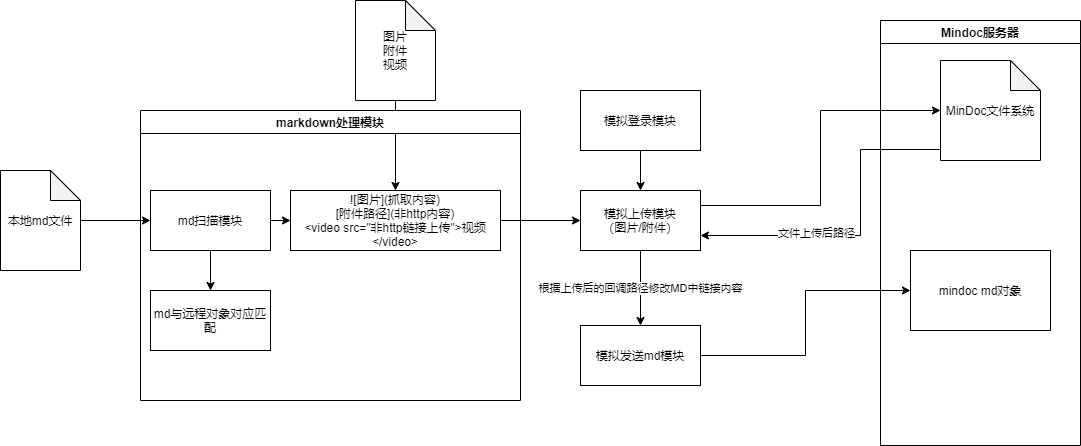

The diagram above was exported from draw.io. Its source (the exported page's mxGraphModel, read from the mxfile embedded in the PNG):
<mxGraphModel dx="1723" dy="897" grid="1" gridSize="10" guides="1" tooltips="1" connect="1" arrows="1" fold="1" page="1" pageScale="1" pageWidth="1169" pageHeight="827" math="0" shadow="0">
  <root>
    <mxCell id="0" />
    <mxCell id="1" parent="0" />
    <mxCell id="21" style="edgeStyle=orthogonalEdgeStyle;rounded=0;orthogonalLoop=1;jettySize=auto;html=1;exitX=0.5;exitY=1;exitDx=0;exitDy=0;entryX=0.5;entryY=0;entryDx=0;entryDy=0;" parent="1" source="6" target="9" edge="1">
      <mxGeometry relative="1" as="geometry" />
    </mxCell>
    <mxCell id="6" value="模拟登录模块" style="rounded=0;whiteSpace=wrap;html=1;" parent="1" vertex="1">
      <mxGeometry x="600" y="100" width="120" height="60" as="geometry" />
    </mxCell>
    <mxCell id="22" style="edgeStyle=orthogonalEdgeStyle;rounded=0;orthogonalLoop=1;jettySize=auto;html=1;exitX=1;exitY=0.25;exitDx=0;exitDy=0;entryX=0;entryY=0.5;entryDx=0;entryDy=0;entryPerimeter=0;" parent="1" source="9" target="25" edge="1">
      <mxGeometry relative="1" as="geometry">
        <mxPoint x="870" y="230" as="targetPoint" />
      </mxGeometry>
    </mxCell>
    <mxCell id="24" value="根据上传后的回调路径修改MD中链接内容" style="edgeStyle=orthogonalEdgeStyle;rounded=0;orthogonalLoop=1;jettySize=auto;html=1;exitX=0.5;exitY=1;exitDx=0;exitDy=0;entryX=0.5;entryY=0;entryDx=0;entryDy=0;" parent="1" source="9" target="8" edge="1">
      <mxGeometry relative="1" as="geometry" />
    </mxCell>
    <mxCell id="28" style="edgeStyle=orthogonalEdgeStyle;rounded=0;orthogonalLoop=1;jettySize=auto;html=1;exitX=1;exitY=0.75;exitDx=0;exitDy=0;entryX=0.01;entryY=0.89;entryDx=0;entryDy=0;entryPerimeter=0;startArrow=classic;startFill=1;endArrow=none;endFill=0;" parent="1" source="9" target="25" edge="1">
      <mxGeometry relative="1" as="geometry">
        <Array as="points">
          <mxPoint x="880" y="245" />
          <mxPoint x="880" y="159" />
        </Array>
      </mxGeometry>
    </mxCell>
    <mxCell id="29" value="文件上传后路径" style="edgeLabel;html=1;align=center;verticalAlign=middle;resizable=0;points=[];" parent="28" vertex="1" connectable="0">
      <mxGeometry x="-0.6208" y="-3" relative="1" as="geometry">
        <mxPoint x="53" y="-5.5" as="offset" />
      </mxGeometry>
    </mxCell>
    <mxCell id="9" value="模拟上传模块&lt;br&gt;（图片/附件）" style="rounded=0;whiteSpace=wrap;html=1;" parent="1" vertex="1">
      <mxGeometry x="600" y="200" width="120" height="60" as="geometry" />
    </mxCell>
    <mxCell id="23" style="edgeStyle=orthogonalEdgeStyle;rounded=0;orthogonalLoop=1;jettySize=auto;html=1;exitX=1;exitY=0.5;exitDx=0;exitDy=0;entryX=0;entryY=0.5;entryDx=0;entryDy=0;" parent="1" source="8" target="26" edge="1">
      <mxGeometry relative="1" as="geometry">
        <mxPoint x="870" y="275" as="targetPoint" />
      </mxGeometry>
    </mxCell>
    <mxCell id="8" value="模拟发送md模块" style="rounded=0;whiteSpace=wrap;html=1;" parent="1" vertex="1">
      <mxGeometry x="600" y="335" width="120" height="60" as="geometry" />
    </mxCell>
    <mxCell id="12" style="edgeStyle=orthogonalEdgeStyle;rounded=0;orthogonalLoop=1;jettySize=auto;html=1;entryX=0;entryY=0.5;entryDx=0;entryDy=0;" parent="1" source="11" target="5" edge="1">
      <mxGeometry relative="1" as="geometry" />
    </mxCell>
    <mxCell id="11" value="本地md文件" style="shape=note;whiteSpace=wrap;html=1;backgroundOutline=1;darkOpacity=0.05;" parent="1" vertex="1">
      <mxGeometry x="20" y="180" width="80" height="100" as="geometry" />
    </mxCell>
    <mxCell id="19" style="edgeStyle=orthogonalEdgeStyle;rounded=0;orthogonalLoop=1;jettySize=auto;html=1;exitX=1;exitY=0.5;exitDx=0;exitDy=0;entryX=0;entryY=0.5;entryDx=0;entryDy=0;" parent="1" source="16" target="9" edge="1">
      <mxGeometry relative="1" as="geometry" />
    </mxCell>
    <mxCell id="18" style="edgeStyle=orthogonalEdgeStyle;rounded=0;orthogonalLoop=1;jettySize=auto;html=1;exitX=0.5;exitY=1;exitDx=0;exitDy=0;exitPerimeter=0;entryX=0.5;entryY=0;entryDx=0;entryDy=0;" parent="1" source="17" target="16" edge="1">
      <mxGeometry relative="1" as="geometry" />
    </mxCell>
    <mxCell id="17" value="图片&lt;br&gt;附件&lt;br&gt;视频" style="shape=note;whiteSpace=wrap;html=1;backgroundOutline=1;darkOpacity=0.05;" parent="1" vertex="1">
      <mxGeometry x="375" y="10" width="80" height="100" as="geometry" />
    </mxCell>
    <mxCell id="27" value="Mindoc服务器" style="swimlane;startSize=23;" parent="1" vertex="1">
      <mxGeometry x="900" y="30" width="200" height="425" as="geometry" />
    </mxCell>
    <mxCell id="26" value="mindoc md对象" style="rounded=0;whiteSpace=wrap;html=1;" parent="27" vertex="1">
      <mxGeometry x="30" y="230" width="140" height="80" as="geometry" />
    </mxCell>
    <mxCell id="25" value="MinDoc文件系统" style="shape=note;whiteSpace=wrap;html=1;backgroundOutline=1;darkOpacity=0.05;" parent="27" vertex="1">
      <mxGeometry x="60" y="40" width="100" height="100" as="geometry" />
    </mxCell>
    <mxCell id="34" value="markdown处理模块" style="swimlane;" vertex="1" parent="1">
      <mxGeometry x="160" y="120" width="380" height="290" as="geometry" />
    </mxCell>
    <mxCell id="16" value="![图片](抓取内容)&lt;br&gt;[附件路径](非http内容)&lt;br&gt;&amp;lt;video src=&quot;非http链接上传&quot;&amp;gt;视频&amp;lt;/video&amp;gt;" style="rounded=0;whiteSpace=wrap;html=1;" parent="34" vertex="1">
      <mxGeometry x="150" y="80" width="210" height="60" as="geometry" />
    </mxCell>
    <mxCell id="13" value="md与远程对象对应匹配" style="rounded=0;whiteSpace=wrap;html=1;" parent="34" vertex="1">
      <mxGeometry x="10" y="180" width="120" height="60" as="geometry" />
    </mxCell>
    <mxCell id="5" value="md扫描模块" style="rounded=0;whiteSpace=wrap;html=1;" parent="34" vertex="1">
      <mxGeometry x="10" y="80" width="120" height="60" as="geometry" />
    </mxCell>
    <mxCell id="14" style="edgeStyle=orthogonalEdgeStyle;rounded=0;orthogonalLoop=1;jettySize=auto;html=1;exitX=0.5;exitY=1;exitDx=0;exitDy=0;entryX=0.5;entryY=0;entryDx=0;entryDy=0;" parent="34" source="5" target="13" edge="1">
      <mxGeometry relative="1" as="geometry" />
    </mxCell>
    <mxCell id="20" style="edgeStyle=orthogonalEdgeStyle;rounded=0;orthogonalLoop=1;jettySize=auto;html=1;exitX=1;exitY=0.5;exitDx=0;exitDy=0;entryX=0;entryY=0.5;entryDx=0;entryDy=0;" parent="34" source="5" target="16" edge="1">
      <mxGeometry relative="1" as="geometry" />
    </mxCell>
  </root>
</mxGraphModel>